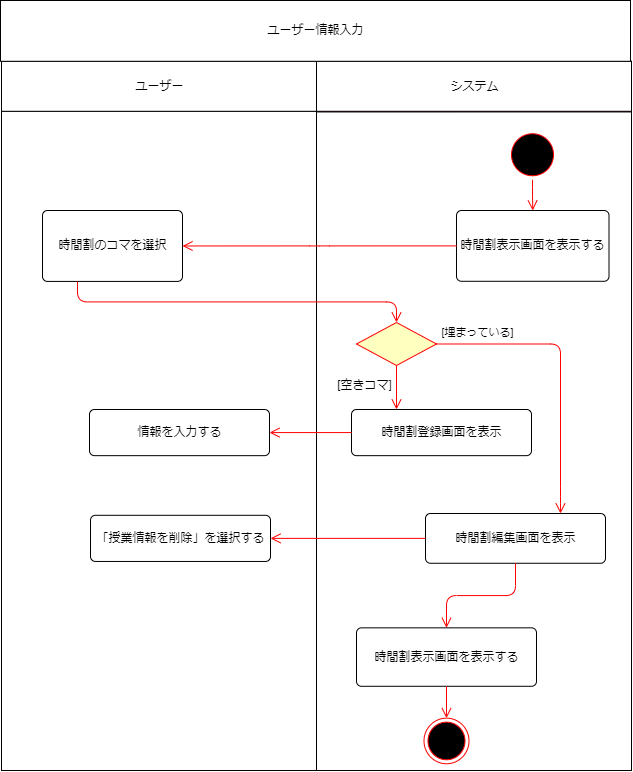

The diagram above was exported from draw.io. Its source (the exported page's mxGraphModel, read from the mxfile embedded in the PNG):
<mxGraphModel dx="980" dy="649" grid="1" gridSize="10" guides="1" tooltips="1" connect="1" arrows="1" fold="1" page="1" pageScale="1" pageWidth="827" pageHeight="1169" math="0" shadow="0">
  <root>
    <mxCell id="0" />
    <mxCell id="1" parent="0" />
    <mxCell id="2" value="" style="group" vertex="1" connectable="0" parent="1">
      <mxGeometry x="40" y="20" width="630" height="770" as="geometry" />
    </mxCell>
    <mxCell id="3" value="" style="group" vertex="1" connectable="0" parent="2">
      <mxGeometry x="1" y="60.78947368421053" width="630" height="709.2105263157895" as="geometry" />
    </mxCell>
    <mxCell id="4" value="" style="group" vertex="1" connectable="0" parent="3">
      <mxGeometry width="315" height="709.2105263157895" as="geometry" />
    </mxCell>
    <mxCell id="5" value="" style="html=1;dashed=0;whitespace=wrap;" vertex="1" parent="4">
      <mxGeometry y="50" width="315" height="659.21" as="geometry" />
    </mxCell>
    <mxCell id="6" value="ユーザー" style="html=1;dashed=0;whitespace=wrap;" vertex="1" parent="4">
      <mxGeometry width="315" height="50" as="geometry" />
    </mxCell>
    <mxCell id="18" value="時間割のコマを選択" style="html=1;align=center;verticalAlign=middle;rounded=1;absoluteArcSize=1;arcSize=10;dashed=0;" vertex="1" parent="4">
      <mxGeometry x="41" y="149.2084210526316" width="140" height="70.92105263157896" as="geometry" />
    </mxCell>
    <mxCell id="35" value="情報を入力する" style="html=1;align=center;verticalAlign=middle;rounded=1;absoluteArcSize=1;arcSize=10;dashed=0;" vertex="1" parent="4">
      <mxGeometry x="88" y="348.21" width="180" height="46.16" as="geometry" />
    </mxCell>
    <mxCell id="39" value="「授業情報を削除」を選択する" style="html=1;align=center;verticalAlign=middle;rounded=1;absoluteArcSize=1;arcSize=10;dashed=0;" vertex="1" parent="4">
      <mxGeometry x="89" y="454.00999999999993" width="180" height="46.16" as="geometry" />
    </mxCell>
    <mxCell id="15" value="" style="group;fillColor=#FF3333;fontColor=#ffffff;strokeColor=#6F0000;" vertex="1" connectable="0" parent="3">
      <mxGeometry x="315" width="315" height="709.2105263157895" as="geometry" />
    </mxCell>
    <mxCell id="16" value="" style="html=1;dashed=0;whitespace=wrap;" vertex="1" parent="15">
      <mxGeometry y="50.6578947368421" width="315" height="658.5526315789473" as="geometry" />
    </mxCell>
    <mxCell id="17" value="システム" style="html=1;dashed=0;whitespace=wrap;" vertex="1" parent="15">
      <mxGeometry width="315" height="50" as="geometry" />
    </mxCell>
    <mxCell id="21" value="時間割編集画面を表示" style="html=1;align=center;verticalAlign=middle;rounded=1;absoluteArcSize=1;arcSize=10;dashed=0;" vertex="1" parent="15">
      <mxGeometry x="109" y="452.21000000000004" width="180" height="49.76" as="geometry" />
    </mxCell>
    <mxCell id="22" value="時間割表示画面を表示する" style="html=1;align=center;verticalAlign=middle;rounded=1;absoluteArcSize=1;arcSize=10;dashed=0;" vertex="1" parent="15">
      <mxGeometry x="40" y="566.55" width="180" height="58.45" as="geometry" />
    </mxCell>
    <mxCell id="23" value="" style="edgeStyle=orthogonalEdgeStyle;html=1;verticalAlign=bottom;endArrow=open;endSize=8;strokeColor=#ff0000;exitX=0.5;exitY=1;exitDx=0;exitDy=0;entryX=0.5;entryY=0;entryDx=0;entryDy=0;" edge="1" parent="15" source="21" target="22">
      <mxGeometry relative="1" as="geometry">
        <mxPoint x="140" y="257.3421052631579" as="targetPoint" />
        <mxPoint x="140" y="394.11842105263156" as="sourcePoint" />
        <Array as="points" />
      </mxGeometry>
    </mxCell>
    <mxCell id="24" value="" style="ellipse;html=1;shape=endState;fillColor=#000000;strokeColor=#ff0000;" vertex="1" parent="15">
      <mxGeometry x="107.5" y="656.8684210526317" width="45" height="45.5921052631579" as="geometry" />
    </mxCell>
    <mxCell id="25" value="" style="edgeStyle=orthogonalEdgeStyle;html=1;verticalAlign=bottom;endArrow=open;endSize=8;strokeColor=#ff0000;exitX=0.5;exitY=1;exitDx=0;exitDy=0;entryX=0.5;entryY=0;entryDx=0;entryDy=0;" edge="1" parent="15" source="22" target="24">
      <mxGeometry relative="1" as="geometry">
        <mxPoint x="140" y="591.6842105263158" as="targetPoint" />
        <mxPoint x="140" y="561.2894736842105" as="sourcePoint" />
        <Array as="points" />
      </mxGeometry>
    </mxCell>
    <mxCell id="9" value="" style="ellipse;html=1;shape=startState;fillColor=#000000;strokeColor=#ff0000;" vertex="1" parent="15">
      <mxGeometry x="191" y="68.46368421052632" width="50" height="50" as="geometry" />
    </mxCell>
    <mxCell id="7" value="時間割表示画面を表示する" style="html=1;align=center;verticalAlign=middle;rounded=1;absoluteArcSize=1;arcSize=10;dashed=0;" vertex="1" parent="15">
      <mxGeometry x="140" y="149.21" width="152.5" height="70.79" as="geometry" />
    </mxCell>
    <mxCell id="10" value="" style="edgeStyle=orthogonalEdgeStyle;html=1;verticalAlign=bottom;endArrow=open;endSize=8;strokeColor=#ff0000;entryX=0.5;entryY=0;entryDx=0;entryDy=0;" edge="1" parent="15" source="9" target="7">
      <mxGeometry relative="1" as="geometry">
        <mxPoint x="-240" y="171.92982456140348" as="targetPoint" />
      </mxGeometry>
    </mxCell>
    <mxCell id="13" value="" style="rhombus;whiteSpace=wrap;html=1;fillColor=#ffffc0;strokeColor=#ff0000;" vertex="1" parent="15">
      <mxGeometry x="40" y="261.2077192982456" width="80" height="42.98245614035087" as="geometry" />
    </mxCell>
    <mxCell id="28" value="&lt;p style=&quot;line-height: 100%;&quot;&gt;&lt;/p&gt;&lt;div style=&quot;text-align: center;&quot;&gt;&lt;br&gt;&lt;/div&gt;&lt;p&gt;&lt;/p&gt;" style="edgeStyle=orthogonalEdgeStyle;html=1;align=left;verticalAlign=bottom;endArrow=open;endSize=8;strokeColor=#ff0000;entryX=0.25;entryY=0;entryDx=0;entryDy=0;exitX=0.5;exitY=1;exitDx=0;exitDy=0;" edge="1" parent="15" target="19">
      <mxGeometry x="-1" relative="1" as="geometry">
        <mxPoint x="57.99999999999977" y="341.2099999999999" as="targetPoint" />
        <mxPoint x="80" y="304.1901754385964" as="sourcePoint" />
      </mxGeometry>
    </mxCell>
    <mxCell id="29" value="" style="edgeStyle=orthogonalEdgeStyle;html=1;align=left;verticalAlign=top;endArrow=open;endSize=8;strokeColor=#ff0000;entryX=0.75;entryY=0;entryDx=0;entryDy=0;exitX=1;exitY=0.5;exitDx=0;exitDy=0;" edge="1" parent="15" source="13" target="21">
      <mxGeometry x="-1" relative="1" as="geometry">
        <mxPoint x="-185" y="476.1842105263158" as="targetPoint" />
        <Array as="points">
          <mxPoint x="244" y="283" />
          <mxPoint x="244" y="435" />
        </Array>
      </mxGeometry>
    </mxCell>
    <mxCell id="47" value="[埋まっている]" style="edgeLabel;html=1;align=center;verticalAlign=middle;resizable=0;points=[];" vertex="1" connectable="0" parent="29">
      <mxGeometry x="-0.7229" relative="1" as="geometry">
        <mxPoint y="-12" as="offset" />
      </mxGeometry>
    </mxCell>
    <mxCell id="20" value="" style="edgeStyle=orthogonalEdgeStyle;html=1;verticalAlign=bottom;endArrow=open;endSize=8;strokeColor=#ff0000;exitX=0;exitY=0.5;exitDx=0;exitDy=0;entryX=1;entryY=0.5;entryDx=0;entryDy=0;" edge="1" parent="3" source="7" target="18">
      <mxGeometry relative="1" as="geometry">
        <mxPoint x="230" y="309.0131578947368" as="targetPoint" />
        <mxPoint x="420" y="233.0263157894737" as="sourcePoint" />
        <Array as="points" />
      </mxGeometry>
    </mxCell>
    <mxCell id="14" value="" style="edgeStyle=orthogonalEdgeStyle;html=1;verticalAlign=bottom;endArrow=open;endSize=8;strokeColor=#ff0000;exitX=0.25;exitY=1;exitDx=0;exitDy=0;entryX=0.5;entryY=0;entryDx=0;entryDy=0;" edge="1" parent="3" source="18" target="13">
      <mxGeometry relative="1" as="geometry">
        <mxPoint x="230" y="327.7412280701754" as="targetPoint" />
        <mxPoint x="130" y="354.6052631578947" as="sourcePoint" />
        <Array as="points" />
      </mxGeometry>
    </mxCell>
    <mxCell id="40" value="" style="edgeStyle=orthogonalEdgeStyle;html=1;align=left;verticalAlign=top;endArrow=open;endSize=8;strokeColor=#ff0000;entryX=1;entryY=0.5;entryDx=0;entryDy=0;exitX=0;exitY=0.5;exitDx=0;exitDy=0;" edge="1" parent="3" source="21" target="39">
      <mxGeometry x="-1" relative="1" as="geometry">
        <mxPoint x="231" y="374.28999999999985" as="targetPoint" />
        <mxPoint x="437" y="374.28999999999985" as="sourcePoint" />
        <Array as="points" />
      </mxGeometry>
    </mxCell>
    <mxCell id="19" value="時間割登録画面を表示" style="html=1;align=center;verticalAlign=middle;rounded=1;absoluteArcSize=1;arcSize=10;dashed=0;" vertex="1" parent="3">
      <mxGeometry x="350" y="348.21" width="180" height="46.16" as="geometry" />
    </mxCell>
    <mxCell id="43" value="[空きコマ]" style="text;html=1;align=center;verticalAlign=middle;resizable=0;points=[];autosize=1;strokeColor=none;fillColor=none;" vertex="1" parent="3">
      <mxGeometry x="323" y="309.2105263157895" width="80" height="30" as="geometry" />
    </mxCell>
    <mxCell id="46" value="" style="edgeStyle=orthogonalEdgeStyle;html=1;verticalAlign=bottom;endArrow=open;endSize=8;strokeColor=#ff0000;exitX=0;exitY=0.5;exitDx=0;exitDy=0;entryX=1;entryY=0.5;entryDx=0;entryDy=0;" edge="1" parent="3" source="19" target="35">
      <mxGeometry relative="1" as="geometry">
        <mxPoint x="191" y="194.66894736842096" as="targetPoint" />
        <mxPoint x="465" y="194.6049999999999" as="sourcePoint" />
        <Array as="points" />
      </mxGeometry>
    </mxCell>
    <mxCell id="30" value="ユーザー情報入力" style="html=1;dashed=0;whitespace=wrap;" vertex="1" parent="2">
      <mxGeometry width="630" height="60.78947368421053" as="geometry" />
    </mxCell>
  </root>
</mxGraphModel>